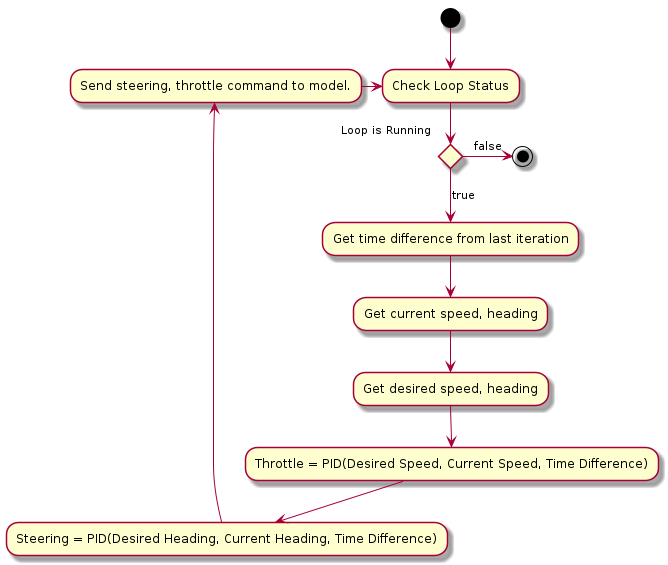

The diagram above was rendered by PlantUML. Its source (embedded in the PNG):
@startuml

(*) --> "Check Loop Status"
--> if "Loop is Running" then
 -->[true] "Get time difference from last iteration"
 --> "Get current speed, heading"
 --> "Get desired speed, heading"
 --> "Throttle = PID(Desired Speed, Current Speed, Time Difference)"
 --> "Steering = PID(Desired Heading, Current Heading, Time Difference)"
 --> "Send steering, throttle command to model."

-> "Check Loop Status"

else
 ->[false] (*)

@enduml